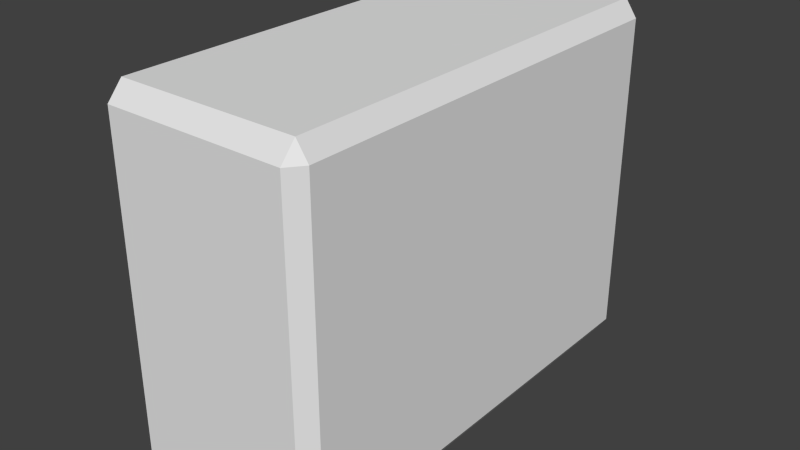 # Source: ev_box_p1.blend  (saved by Blender 2.75.0; exported with 4.5.12 LTS)
import bpy
from mathutils import Matrix  # noqa: F401  (used for matrix-valued properties, if any)

bpy.ops.wm.read_factory_settings(use_empty=True)
scene = bpy.context.scene
scene.name = 'Scene'

# ---- collections
col_collection_1 = bpy.data.collections.new('Collection 1'); scene.collection.children.link(col_collection_1)

# ---- world
world_world = bpy.data.worlds.new('World'); scene.world = world_world
world_world.color = (0.05088, 0.05088, 0.05088)
world_world.use_sun_shadow = False
world_world.sun_shadow_jitter_overblur = 0.0
world_world.cycles.sampling_method = 'MANUAL'
world_world.cycles.sample_map_resolution = 256

# ---- meshes
me_cube_003 = bpy.data.meshes.new('Cube.003')
me_cube_003.from_pydata([(-1.0, -43.0, -1.107), (-1.0, -43.0, -1.036), (-1.0, 43.0, -1.107), (-1.0, 43.0, -1.036), (1.0, -43.0, -1.107), (1.0, -43.0, -1.036), (1.0, 43.0, -1.107), (1.0, 43.0, -1.036), (-1.0, 44.0, -1.0), (-1.0, 44.0, 1.0), (-1.0, 46.0, -1.0), (-1.0, 46.0, 1.0), (1.0, 44.0, -1.0), (1.0, 44.0, 1.0), (1.0, 46.0, -1.0), (1.0, 46.0, 1.0), (1.043, -43.0, -1.0), (1.043, -43.0, 1.0), (1.043, 43.0, -1.0), (1.043, 43.0, 1.0), (1.13, -43.0, -1.0), (1.13, -43.0, 1.0), (1.13, 43.0, -1.0), (1.13, 43.0, 1.0), (-1.13, -43.0, -1.0), (-1.13, -43.0, 1.0), (-1.13, 43.0, -1.0), (-1.13, 43.0, 1.0), (-1.043, -43.0, -1.0), (-1.043, -43.0, 1.0), (-1.043, 43.0, -1.0), (-1.043, 43.0, 1.0), (-1.0, -46.0, -1.0), (-1.0, -46.0, 1.0), (-1.0, -44.0, -1.0), (-1.0, -44.0, 1.0), (1.0, -46.0, -1.0), (1.0, -46.0, 1.0), (1.0, -44.0, -1.0), (1.0, -44.0, 1.0), (-1.0, -43.0, 1.036), (-1.0, -43.0, 1.107), (-1.0, 43.0, 1.036), (-1.0, 43.0, 1.107), (1.0, -43.0, 1.036), (1.0, -43.0, 1.107), (1.0, 43.0, 1.036), (1.0, 43.0, 1.107)], [], [(1, 3, 2, 0), (3, 7, 6, 2), (7, 5, 4, 6), (5, 1, 0, 4), (0, 2, 6, 4), (5, 7, 3, 1), (9, 11, 10, 8), (11, 15, 14, 10), (15, 13, 12, 14), (13, 9, 8, 12), (8, 10, 14, 12), (13, 15, 11, 9), (17, 19, 18, 16), (19, 23, 22, 18), (23, 21, 20, 22), (21, 17, 16, 20), (16, 18, 22, 20), (21, 23, 19, 17), (25, 27, 26, 24), (27, 31, 30, 26), (31, 29, 28, 30), (29, 25, 24, 28), (24, 26, 30, 28), (29, 31, 27, 25), (33, 35, 34, 32), (35, 39, 38, 34), (39, 37, 36, 38), (37, 33, 32, 36), (32, 34, 38, 36), (37, 39, 35, 33), (41, 43, 42, 40), (43, 47, 46, 42), (47, 45, 44, 46), (45, 41, 40, 44), (40, 42, 46, 44), (45, 47, 43, 41), (19, 46, 13), (17, 44, 46, 19), (44, 17, 39), (29, 40, 35), (35, 40, 44, 39), (31, 42, 40, 29), (42, 31, 9), (13, 46, 42, 9), (30, 3, 8), (28, 1, 34), (16, 5, 38), (18, 7, 12), (19, 13, 12, 18), (8, 3, 7, 12), (18, 7, 5, 16), (38, 16, 17, 39), (38, 5, 1, 34), (35, 29, 28, 34), (28, 1, 3, 30), (30, 8, 9, 31), (21, 45, 37), (23, 47, 15), (27, 43, 11), (25, 41, 33), (24, 0, 32), (20, 4, 36), (22, 6, 14), (26, 2, 10), (27, 11, 10, 26), (26, 2, 0, 24), (32, 24, 25, 33), (32, 0, 4, 36), (20, 4, 6, 22), (23, 15, 14, 22), (14, 6, 2, 10), (43, 11, 15, 47), (41, 25, 27, 43), (45, 37, 33, 41), (37, 21, 20, 36), (47, 23, 21, 45)])
me_cube_003.use_remesh_preserve_volume = False
me_cube_003.use_remesh_preserve_attributes = False
me_cube_003.use_mirror_vertex_groups = False
me_cube_003.update()

# ---- objects
ob_box = bpy.data.objects.new('Box', me_cube_003)

# ---- transforms, parenting, visibility, modifiers, constraints
ob_box.location = (0.0, 0.0, 0.0)
ob_box.scale = (8.846, 0.4891, 15.81)
ob_box.lineart.crease_threshold = 0.0

# ---- collection membership
col_collection_1.objects.link(ob_box)

# ---- scene / render settings (as saved in the file)
scene.frame_start = 1; scene.frame_end = 250; scene.frame_set(1)
scene.render.engine = 'BLENDER_EEVEE_NEXT'
scene.render.resolution_percentage = 50
scene.render.dither_intensity = 0.0
scene.cycles.use_denoising = False
scene.cycles.samples = 10
scene.cycles.sampling_pattern = 'TABULATED_SOBOL'
scene.cycles.light_sampling_threshold = 0.0
scene.cycles.use_adaptive_sampling = False
scene.cycles.use_light_tree = False
scene.cycles.blur_glossy = 0.0
scene.cycles.pixel_filter_type = 'GAUSSIAN'
scene.cycles.sample_clamp_indirect = 0.0
scene.view_settings.view_transform = 'Standard'
bpy.context.view_layer.update()

# ---- added for rendering (the .blend has no active camera and no usable light): camera, sun
cam_auto = bpy.data.cameras.new('AutoCamera')
cam_auto.lens = 50.0
cam_auto.sensor_width = 36.0
cam_auto.clip_end = 1000.0
ob_auto_camera = bpy.data.objects.new('AutoCamera', cam_auto)
scene.collection.objects.link(ob_auto_camera)
ob_auto_camera.location = (55.8977, -67.0772, 44.7181)
ob_auto_camera.rotation_euler = (1.09748, -7.21219e-08, 0.694738)
scene.camera = ob_auto_camera
light_auto_sun = bpy.data.lights.new('AutoSun', 'SUN')
light_auto_sun.energy = 3.0
light_auto_sun.angle = 0.0523599
ob_auto_sun = bpy.data.objects.new('AutoSun', light_auto_sun)
scene.collection.objects.link(ob_auto_sun)
ob_auto_sun.rotation_euler = (0.872665, 0.174533, 0.523599)
bpy.context.view_layer.update()
